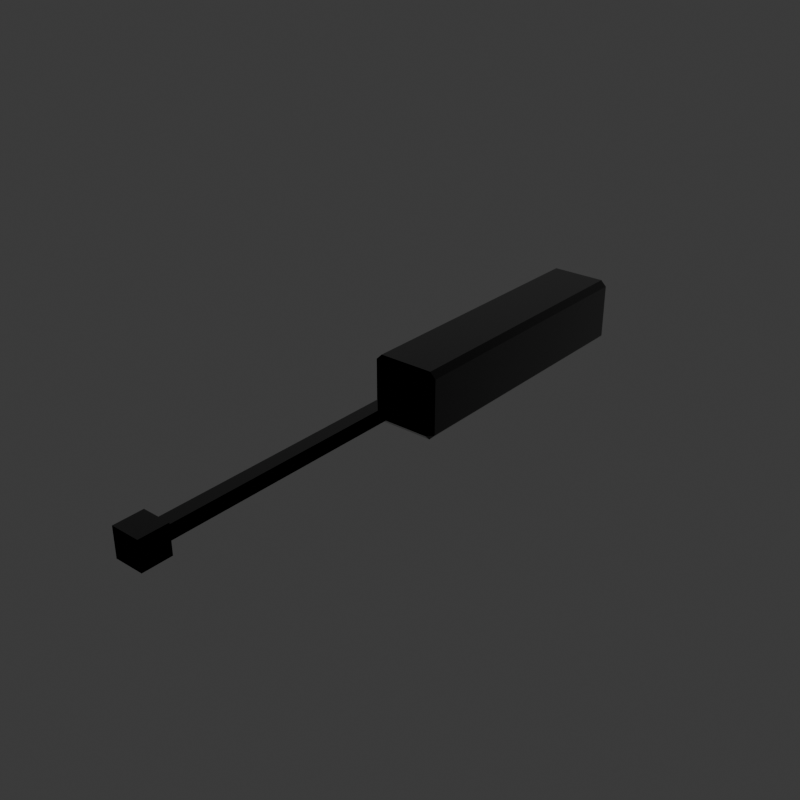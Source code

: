 # Source: aryxweapplaceholder-fixedweps.blend  (saved by Blender 4.0.36; exported with 4.5.12 LTS)
import bpy
from mathutils import Matrix  # noqa: F401  (used for matrix-valued properties, if any)

bpy.ops.wm.read_factory_settings(use_empty=True)
scene = bpy.context.scene
scene.name = 'SC_AR_Tumult'

# ---- collections
col_collection_001 = bpy.data.collections.new('Collection.001'); scene.collection.children.link(col_collection_001)
col_seut__sc_ar_tumult = bpy.data.collections.new('SEUT (SC_AR_Tumult)'); scene.collection.children.link(col_seut__sc_ar_tumult)
col_main__sc_ar_tumult = bpy.data.collections.new('Main (SC_AR_Tumult)'); col_seut__sc_ar_tumult.children.link(col_main__sc_ar_tumult)
col_collision___main__sc_ar_tumult = bpy.data.collections.new('Collision - Main (SC_AR_Tumult)'); col_seut__sc_ar_tumult.children.link(col_collision___main__sc_ar_tumult)
col_bs1__sc_ar_tumult = bpy.data.collections.new('BS1 (SC_AR_Tumult)'); col_seut__sc_ar_tumult.children.link(col_bs1__sc_ar_tumult)
col_bs2__sc_ar_tumult = bpy.data.collections.new('BS2 (SC_AR_Tumult)'); col_seut__sc_ar_tumult.children.link(col_bs2__sc_ar_tumult)
col_bs3__sc_ar_tumult = bpy.data.collections.new('BS3 (SC_AR_Tumult)'); col_seut__sc_ar_tumult.children.link(col_bs3__sc_ar_tumult)
col_lod1__sc_ar_tumult = bpy.data.collections.new('LOD1 (SC_AR_Tumult)'); col_seut__sc_ar_tumult.children.link(col_lod1__sc_ar_tumult)
col_lod2__sc_ar_tumult = bpy.data.collections.new('LOD2 (SC_AR_Tumult)'); col_seut__sc_ar_tumult.children.link(col_lod2__sc_ar_tumult)
col_lod3__sc_ar_tumult = bpy.data.collections.new('LOD3 (SC_AR_Tumult)'); col_seut__sc_ar_tumult.children.link(col_lod3__sc_ar_tumult)
col_bs1_lod1__sc_ar_tumult = bpy.data.collections.new('BS1_LOD1 (SC_AR_Tumult)'); col_seut__sc_ar_tumult.children.link(col_bs1_lod1__sc_ar_tumult)

# ---- images (referenced by path relative to the original .blend; pixels are not part of the script)
import os
ASSET_DIR = os.environ.get("B2B_ASSET_DIR", "")  # directory of the original .blend (textures are referenced by path, not embedded)
HERE = os.path.dirname(os.path.abspath(__file__))  # packed textures are extracted next to this script under _unpacked/

def load_image(name, relpath, width, height, colorspace="sRGB"):
    """Load a texture the original file referenced (path relative to the .blend, or extracted next to this script)."""
    p = next((c for c in (os.path.join(HERE, relpath), os.path.join(ASSET_DIR, relpath)) if relpath and os.path.exists(c)), "")
    if p:
        img = bpy.data.images.load(p, check_existing=True)
        img.name = name
    else:  # same state as the original file: an image datablock whose file is absent (Cycles renders it pink)
        img = bpy.data.images.new(name, width, height)
        img.source = "FILE"
        img.filepath = "//" + (relpath or name)
    img.colorspace_settings.name = colorspace
    return img
img_uv_grid_png = load_image('uv_grid.png', 'uv_grid.png', 1024, 1024, 'sRGB')
img_paintedmetalcolorable_add = load_image('PaintedMetalColorable_add', 'PaintedMetalColorable_add.TIF', 1024, 1024, 'sRGB')
img_paintedmetalcolorable_ng = load_image('PaintedMetalColorable_ng', 'PaintedMetalColorable_ng.TIF', 1024, 1024, 'sRGB')
img_paintedmetalcolorable_cm = load_image('PaintedMetalColorable_cm', 'PaintedMetalColorable_cm.TIF', 1024, 1024, 'sRGB')
img_emissiveatlas_cm = load_image('EmissiveAtlas_cm', 'EmissiveAtlas_cm.TIF', 1024, 1024, 'sRGB')
img_emissivecolorable_add = load_image('EmissiveColorable_add', 'EmissiveColorable_add.TIF', 1024, 1024, 'sRGB')
img_emissiveatlas_ng = load_image('EmissiveAtlas_ng', 'EmissiveAtlas_ng.TIF', 1024, 1024, 'Non-Color')

# ---- materials (node trees are filled in below, after node groups)
mat_heavysquareplate = bpy.data.materials.new('HeavySquarePlate')
mat_heavysquareplate.use_transparency_overlap = False
mat_heavysquareplate.show_transparent_back = False
mat_heavysquareplate.use_backface_culling = True
mat_heavysquareplate.use_transparent_shadow = False
mat_emissivecolorable = bpy.data.materials.new('EmissiveColorable')
mat_emissivecolorable.use_transparency_overlap = False
mat_emissivecolorable.show_transparent_back = False
mat_emissivecolorable.use_backface_culling = True
mat_emissivecolorable.use_transparent_shadow = False

# ---- node groups
ng_seut_node_group = bpy.data.node_groups.new('SEUT Node Group', 'ShaderNodeTree')
_s = ng_seut_node_group.interface.new_socket(name='BSDF', in_out='OUTPUT', socket_type='NodeSocketShader')
_s = ng_seut_node_group.interface.new_socket(name='CM Color', in_out='INPUT', socket_type='NodeSocketColor')
_s.hide_value = True
_s = ng_seut_node_group.interface.new_socket(name='CM Alpha', in_out='INPUT', socket_type='NodeSocketColor')
_s.hide_value = True
_s = ng_seut_node_group.interface.new_socket(name='ADD Color', in_out='INPUT', socket_type='NodeSocketColor')
_s.hide_value = True
_s = ng_seut_node_group.interface.new_socket(name='ADD Alpha', in_out='INPUT', socket_type='NodeSocketColor')
_s.hide_value = True
_s = ng_seut_node_group.interface.new_socket(name='NG Color', in_out='INPUT', socket_type='NodeSocketColor')
_s.hide_value = True
_s = ng_seut_node_group.interface.new_socket(name='NG Alpha', in_out='INPUT', socket_type='NodeSocketColor')
_s.hide_value = True
_s = ng_seut_node_group.interface.new_socket(name='AM Color', in_out='INPUT', socket_type='NodeSocketColor')
_s.default_value = (1.0, 1.0, 1.0, 1.0)
_s.hide_value = True
_s = ng_seut_node_group.interface.new_socket(name='TM Switch', in_out='INPUT', socket_type='NodeSocketFloat')
_s.min_value = 0.0
_s.max_value = 1.0
_s.hide_value = True
_s = ng_seut_node_group.interface.new_socket(name='Color Override', in_out='INPUT', socket_type='NodeSocketColor')
_s.hide_value = True
_s = ng_seut_node_group.interface.new_socket(name='Color Override Alpha', in_out='INPUT', socket_type='NodeSocketFloat')
_s.hide_value = True
_s = ng_seut_node_group.interface.new_socket(name='Color Overlay', in_out='INPUT', socket_type='NodeSocketColor')
_s.hide_value = True
_s = ng_seut_node_group.interface.new_socket(name='Color Overlay Alpha', in_out='INPUT', socket_type='NodeSocketFloat')
_s.hide_value = True
_s = ng_seut_node_group.interface.new_socket(name='Emission Strength', in_out='INPUT', socket_type='NodeSocketFloat')
_s.default_value = 5.0
_s.hide_value = True
_N = ng_seut_node_group.nodes; _L = ng_seut_node_group.links
n0 = _N.new('ShaderNodeBsdfPrincipled'); n0.name = 'Principled BSDF'; n0.location = (140, 0)
n0.label = 'Principled BSDF'
n0.distribution = 'GGX'
n0.subsurface_method = 'RANDOM_WALK_SKIN'
n0.inputs[3].default_value = 1.45
n1 = _N.new('ShaderNodeMixRGB'); n1.name = 'Mix (Legacy)'; n1.location = (-280, 240)
n1.label = 'Switch Alpha'
n1.use_clamp = True
n2 = _N.new('ShaderNodeMixRGB'); n2.name = 'Mix (Legacy).001'; n2.location = (-100, 440)
n2.label = 'Switch Color'
n2.use_clamp = True
n3 = _N.new('ShaderNodeMixRGB'); n3.name = 'Mix (Legacy).002'; n3.location = (-280, 440)
n3.label = 'Color Overlay'
n3.blend_type = 'OVERLAY'
n4 = _N.new('ShaderNodeMixRGB'); n4.name = 'Mix (Legacy).003'; n4.location = (-460, 240)
n4.label = 'Color Override'
n5 = _N.new('ShaderNodeInvert'); n5.name = 'Invert'; n5.location = (-688, -231)
n5.label = 'Gloss to Roughness'
n6 = _N.new('ShaderNodeMixRGB'); n6.name = 'Mix (Legacy).005'; n6.location = (-688, -370)
n6.label = 'Emission Color'
n7 = _N.new('ShaderNodeNormalMap'); n7.name = 'Normal Map'; n7.location = (-688, -600)
n7.label = 'Normal Map'
n8 = _N.new('ShaderNodeMixRGB'); n8.name = 'Mix (Legacy).006'; n8.location = (-962, -211)
n8.label = 'Add Paint'
n8.blend_type = 'MULTIPLY'
n9 = _N.new('ShaderNodeMath'); n9.name = 'Math.001'; n9.location = (-962, -442)
n9.label = 'Emission Switch'
n9.operation = 'GREATER_THAN'
n9.use_clamp = True
n9.inputs[1].default_value = 0.1
n10 = _N.new('ShaderNodeSeparateRGB'); n10.name = 'Separate RGB (Legacy)'; n10.location = (-1238, 0)
n10.label = 'Separate RGB'
n11 = _N.new('ShaderNodeMath'); n11.name = 'Math.002'; n11.location = (-460, 440)
n11.label = 'Restrict to Alpha'
n12 = _N.new('ShaderNodeInvert'); n12.name = 'Invert.001'; n12.location = (-640, 440)
n12.label = 'Invert Alpha'
n13 = _N.new('ShaderNodeBsdfDiffuse'); n13.name = 'Diffuse BSDF'; n13.location = (660, -120)
n14 = _N.new('ShaderNodeMixShader'); n14.name = 'Mix Shader'; n14.location = (820, 0)
n15 = _N.new('NodeGroupOutput'); n15.name = 'Group Output'; n15.location = (980, 0)
n15.label = 'Output'
n16 = _N.new('ShaderNodeTexImage'); n16.name = 'Image Texture'; n16.location = (400, -120)
n16.image = img_uv_grid_png
n17 = _N.new('ShaderNodeAttribute'); n17.name = 'Attribute.001'; n17.location = (660, 160)
n17.attribute_type = 'VIEW_LAYER'
n17.attribute_name = 'UV Grid Overlay'
n18 = _N.new('ShaderNodeMixRGB'); n18.name = 'Mix (Legacy).004'; n18.location = (-688, 0)
n18.label = 'Add AO'
n18.blend_type = 'MULTIPLY'
n18.use_clamp = True
n19 = _N.new('NodeGroupInput'); n19.name = 'Group Input'; n19.location = (-1512, 0)
n19.label = 'Input'
n20 = _N.new('ShaderNodeMath'); n20.name = 'Math'; n20.location = (-962, 0)
n20.label = 'ADD Switch'
n20.operation = 'CEIL'
n20.use_clamp = True
n20.inputs[1].default_value = 1.0
n21 = _N.new('ShaderNodeMix'); n21.name = 'Mix'; n21.location = (-1240, -220)
n21.data_type = 'RGBA'
n21.blend_type = 'MULTIPLY'
n22 = _N.new('ShaderNodeValue'); n22.name = 'Value'; n22.location = (-1420, -380)
n22.outputs[0].default_value = 4.0
n23 = _N.new('ShaderNodeAttribute'); n23.name = 'Attribute'; n23.location = (-1240, -460)
n23.attribute_type = 'VIEW_LAYER'
n23.attribute_name = 'Paint Color'
_L.new(n1.outputs[0], n0.inputs[4])
_L.new(n2.outputs[0], n0.inputs[0])
_L.new(n3.outputs[0], n2.inputs[2])
_L.new(n4.outputs[0], n3.inputs[1])
_L.new(n18.outputs[0], n4.inputs[1])
_L.new(n18.outputs[0], n2.inputs[1])
_L.new(n5.outputs[0], n0.inputs[2])
_L.new(n6.outputs[0], n0.inputs[27])
_L.new(n7.outputs[0], n0.inputs[5])
_L.new(n20.outputs[0], n18.inputs[0])
_L.new(n8.outputs[0], n18.inputs[1])
_L.new(n8.outputs[0], n6.inputs[2])
_L.new(n9.outputs[0], n6.inputs[0])
_L.new(n10.outputs[0], n18.inputs[2])
_L.new(n10.outputs[1], n9.inputs[0])
_L.new(n10.outputs[1], n6.inputs[1])
_L.new(n11.outputs[0], n3.inputs[0])
_L.new(n12.outputs[0], n11.inputs[1])
_L.new(n19.outputs[1], n0.inputs[1])
_L.new(n19.outputs[1], n1.inputs[2])
_L.new(n19.outputs[2], n10.inputs[0])
_L.new(n19.outputs[2], n20.inputs[0])
_L.new(n19.outputs[3], n8.inputs[0])
_L.new(n19.outputs[4], n7.inputs[1])
_L.new(n19.outputs[5], n5.inputs[1])
_L.new(n19.outputs[6], n1.inputs[1])
_L.new(n19.outputs[6], n12.inputs[1])
_L.new(n19.outputs[7], n2.inputs[0])
_L.new(n19.outputs[7], n1.inputs[0])
_L.new(n19.outputs[8], n4.inputs[2])
_L.new(n19.outputs[9], n4.inputs[0])
_L.new(n19.outputs[10], n3.inputs[2])
_L.new(n19.outputs[11], n11.inputs[0])
_L.new(n19.outputs[12], n0.inputs[28])
_L.new(n14.outputs[0], n15.inputs[0])
_L.new(n0.outputs[0], n14.inputs[1])
_L.new(n13.outputs[0], n14.inputs[2])
_L.new(n16.outputs[0], n13.inputs[0])
_L.new(n17.outputs[2], n14.inputs[0])
_L.new(n19.outputs[0], n21.inputs[6])
_L.new(n22.outputs[0], n21.inputs[7])
_L.new(n19.outputs[3], n21.inputs[0])
_L.new(n21.outputs[2], n8.inputs[1])
_L.new(n23.outputs[0], n8.inputs[2])
n15.is_active_output = True

# ---- material node trees
mat_heavysquareplate.use_nodes = True; mat_heavysquareplate.node_tree.nodes.clear()
_N = mat_heavysquareplate.node_tree.nodes; _L = mat_heavysquareplate.node_tree.links
n0 = _N.new('ShaderNodeOutputMaterial'); n0.name = 'Material Output.001'; n0.location = (250, 173)
n1 = _N.new('ShaderNodeTexImage'); n1.name = 'ADD'; n1.location = (-420, 120)
n1.label = 'ADD'
n1.image = img_paintedmetalcolorable_add
n2 = _N.new('ShaderNodeTexImage'); n2.name = 'NG'; n2.location = (-420, -140)
n2.label = 'NG'
n2.image = img_paintedmetalcolorable_ng
n3 = _N.new('ShaderNodeGroup'); n3.name = 'SEUT_NODE_GROUP'; n3.location = (-25, 173)
n3.node_tree = ng_seut_node_group
n3.inputs[6].default_value = (1.0, 1.0, 1.0, 1.0)
n3.inputs[7].default_value = 0.0
n3.inputs[8].default_value = (0.0, 0.0, 0.0, 1.0)
n3.inputs[9].default_value = 0.0
n3.inputs[10].default_value = (0.0, 0.0, 0.0, 1.0)
n3.inputs[11].default_value = 0.0
n3.inputs[12].default_value = 0.0
n4 = _N.new('ShaderNodeTexImage'); n4.name = 'CM'; n4.location = (-420, 380)
n4.label = 'CM'
n4.image = img_paintedmetalcolorable_cm
_L.new(n4.outputs[0], n3.inputs[0])
_L.new(n4.outputs[1], n3.inputs[1])
_L.new(n2.outputs[0], n3.inputs[4])
_L.new(n2.outputs[1], n3.inputs[5])
_L.new(n1.outputs[0], n3.inputs[2])
_L.new(n1.outputs[1], n3.inputs[3])
_L.new(n3.outputs[0], n0.inputs[0])
n0.is_active_output = True
mat_emissivecolorable.use_nodes = True; mat_emissivecolorable.node_tree.nodes.clear()
_N = mat_emissivecolorable.node_tree.nodes; _L = mat_emissivecolorable.node_tree.links
n0 = _N.new('ShaderNodeOutputMaterial'); n0.name = 'Material Output.001'; n0.location = (250, 173)
n1 = _N.new('ShaderNodeTexImage'); n1.name = 'CM'; n1.location = (-420, 380)
n1.label = 'CM'
n1.image = img_emissiveatlas_cm
n2 = _N.new('ShaderNodeTexImage'); n2.name = 'ADD'; n2.location = (-420, 120)
n2.label = 'ADD'
n2.image = img_emissivecolorable_add
n3 = _N.new('ShaderNodeTexImage'); n3.name = 'NG'; n3.location = (-420, -140)
n3.label = 'NG'
n3.image = img_emissiveatlas_ng
n4 = _N.new('ShaderNodeGroup'); n4.name = 'SEUT_NODE_GROUP'; n4.location = (-25, 173)
n4.node_tree = ng_seut_node_group
n4.inputs[6].default_value = (1.0, 1.0, 1.0, 1.0)
n4.inputs[7].default_value = 0.0
n4.inputs[8].default_value = (0.0, 0.0, 0.0, 1.0)
n4.inputs[9].default_value = 0.0
n4.inputs[10].default_value = (0.0, 0.0, 0.0, 1.0)
n4.inputs[11].default_value = 0.0
n4.inputs[12].default_value = 0.0
_L.new(n1.outputs[0], n4.inputs[0])
_L.new(n1.outputs[1], n4.inputs[1])
_L.new(n3.outputs[0], n4.inputs[4])
_L.new(n3.outputs[1], n4.inputs[5])
_L.new(n2.outputs[0], n4.inputs[2])
_L.new(n2.outputs[1], n4.inputs[3])
_L.new(n4.outputs[0], n0.inputs[0])
n0.is_active_output = True

# ---- world
world_world_001 = bpy.data.worlds.new('World.001'); scene.world = world_world_001
world_world_001.use_nodes = True; world_world_001.node_tree.nodes.clear()
_N = world_world_001.node_tree.nodes; _L = world_world_001.node_tree.links
n0 = _N.new('ShaderNodeOutputWorld'); n0.name = 'World Output'; n0.location = (300, 300)
n1 = _N.new('ShaderNodeBackground'); n1.name = 'Background'; n1.location = (10, 300)
n1.inputs[0].default_value = (0.05088, 0.05088, 0.05088, 1.0)
_L.new(n1.outputs[0], n0.inputs[0])
n0.is_active_output = True
world_world_001.color = (0.05088, 0.05088, 0.05088)
world_world_001.use_sun_shadow = False
world_world_001.sun_shadow_jitter_overblur = 0.0

# ---- meshes
me_cube_004 = bpy.data.meshes.new('Cube.004')
me_cube_004.from_pydata([(-0.8257, 0.2351, -1.0), (-0.8257, 0.06085, -0.8257), (-1.0, 0.2351, -0.8257), (-0.8257, 0.06085, 0.8257), (-0.8257, 0.2351, 1.0), (-1.0, 0.2351, 0.8257), (-0.8257, 8.786, -1.0), (-1.0, 8.786, -0.8257), (-0.8257, 8.96, -0.8257), (-0.8257, 8.786, 1.0), (-0.8257, 8.96, 0.8257), (-1.0, 8.786, 0.8257), (0.8257, 0.2351, -1.0), (1.0, 0.2351, -0.8257), (0.8257, 0.06085, -0.8257), (0.8257, 0.2351, 1.0), (0.8257, 0.06085, 0.8257), (1.0, 0.2351, 0.8257), (0.8257, 8.786, -1.0), (0.8257, 8.96, -0.8257), (1.0, 8.786, -0.8257), (0.8257, 8.786, 1.0), (1.0, 8.786, 0.8257), (0.8257, 8.96, 0.8257), (-0.2094, -8.729, -0.2094), (-0.2094, -8.729, 0.2094), (-0.2094, 0.2094, -0.2094), (-0.2094, 0.2094, 0.2094), (0.2094, -8.729, -0.2094), (0.2094, -8.729, 0.2094), (0.2094, 0.2094, -0.2094), (0.2094, 0.2094, 0.2094), (-0.421, -8.942, -0.421), (-0.421, -8.942, 0.421), (-0.421, -8.1, -0.421), (-0.421, -8.1, 0.421), (0.421, -8.942, -0.421), (0.421, -8.942, 0.421), (0.421, -8.1, -0.421), (0.421, -8.1, 0.421)], [], [(14, 16, 3, 1), (20, 22, 17, 13), (21, 9, 4, 15), (2, 5, 11, 7), (8, 10, 23, 19), (0, 1, 2), (3, 4, 5), (6, 7, 8), (9, 10, 11), (12, 13, 14), (15, 16, 17), (18, 19, 20), (21, 22, 23), (6, 0, 2, 7), (1, 3, 5, 2), (4, 9, 11, 5), (10, 8, 7, 11), (18, 6, 8, 19), (9, 21, 23, 10), (22, 20, 19, 23), (12, 18, 20, 13), (21, 15, 17, 22), (16, 14, 13, 17), (0, 12, 14, 1), (15, 4, 3, 16), (6, 18, 12, 0), (24, 25, 27, 26), (26, 27, 31, 30), (30, 31, 29, 28), (28, 29, 25, 24), (26, 30, 28, 24), (31, 27, 25, 29), (32, 33, 35, 34), (34, 35, 39, 38), (38, 39, 37, 36), (36, 37, 33, 32), (34, 38, 36, 32), (39, 35, 33, 37)])
me_cube_004.polygons.foreach_set('material_index', [0, 0, 0, 0, 0, 0, 0, 0, 0, 0, 0, 0, 0, 0, 0, 0, 0, 0, 0, 0, 0, 0, 0, 0, 0, 0, 0, 0, 0, 0, 0, 0, 0, 0, 0, 1, 0, 0])
_uv = me_cube_004.uv_layers.new(name='UVMap')
_uv.uv.foreach_set('vector', [0.3968, 0.7718, 0.6032, 0.7718, 0.6032, 0.9782, 0.3968, 0.9782, 0.3968, 0.5218, 0.6032, 0.5218, 0.6032, 0.7282, 0.3968, 0.7282, 0.6468, 0.5218, 0.8532, 0.5218, 0.8532, 0.7282, 0.6468, 0.7282, 0.3968, 0.02179, 0.6032, 0.02179, 0.6032, 0.2282, 0.3968, 0.2282, 0.3968, 0.2718, 0.6032, 0.2718, 0.6032, 0.4782, 0.3968, 0.4782, 0.1468, 0.7282, 0.1468, 0.75, 0.125, 0.7282, 0.6032, 0.0, 0.625, 0.02179, 0.6032, 0.02179, 0.1468, 0.5218, 0.125, 0.5218, 0.1468, 0.5, 0.625, 0.2282, 0.6032, 0.25, 0.6032, 0.2282, 0.3532, 0.7282, 0.375, 0.7282, 0.3532, 0.75, 0.625, 0.7718, 0.6032, 0.7718, 0.6032, 0.75, 0.3532, 0.5218, 0.3532, 0.5, 0.375, 0.5218, 0.625, 0.4782, 0.6032, 0.5, 0.6032, 0.4782, 0.1468, 0.5218, 0.1468, 0.7282, 0.125, 0.7282, 0.125, 0.5218, 0.3968, 0.0, 0.6032, 0.0, 0.6032, 0.02179, 0.3968, 0.02179, 0.625, 0.02179, 0.625, 0.2282, 0.6032, 0.2282, 0.6032, 0.02179, 0.6032, 0.2718, 0.3968, 0.2718, 0.3968, 0.2282, 0.6032, 0.2282, 0.3532, 0.5218, 0.1468, 0.5218, 0.1468, 0.5, 0.3532, 0.5, 0.625, 0.2718, 0.625, 0.4782, 0.6032, 0.4782, 0.6032, 0.2718, 0.6032, 0.5218, 0.3968, 0.5218, 0.3968, 0.4782, 0.6032, 0.4782, 0.3532, 0.7282, 0.3532, 0.5218, 0.3968, 0.5218, 0.3968, 0.7282, 0.6468, 0.5218, 0.6468, 0.7282, 0.6032, 0.7282, 0.6032, 0.5218, 0.6032, 0.7718, 0.3968, 0.7718, 0.3968, 0.7282, 0.6032, 0.7282, 0.1468, 0.7282, 0.3532, 0.7282, 0.3532, 0.75, 0.1468, 0.75, 0.625, 0.7718, 0.625, 0.9782, 0.6032, 0.9782, 0.6032, 0.7718, 0.1468, 0.5218, 0.3532, 0.5218, 0.3532, 0.7282, 0.1468, 0.7282, 0.375, 0.0, 0.625, 0.0, 0.625, 0.25, 0.375, 0.25, 0.375, 0.25, 0.625, 0.25, 0.625, 0.5, 0.375, 0.5, 0.375, 0.5, 0.625, 0.5, 0.625, 0.75, 0.375, 0.75, 0.375, 0.75, 0.625, 0.75, 0.625, 1.0, 0.375, 1.0, 0.125, 0.5, 0.375, 0.5, 0.375, 0.75, 0.125, 0.75, 0.625, 0.5, 0.875, 0.5, 0.875, 0.75, 0.625, 0.75, 0.375, 0.0, 0.625, 0.0, 0.625, 0.25, 0.375, 0.25, 0.375, 0.25, 0.625, 0.25, 0.625, 0.5, 0.375, 0.5, 0.375, 0.5, 0.625, 0.5, 0.625, 0.75, 0.375, 0.75, 0.5867, 0.3086, 0.5904, 0.3086, 0.5904, 0.3123, 0.5867, 0.3123, 0.125, 0.5, 0.375, 0.5, 0.375, 0.75, 0.125, 0.75, 0.625, 0.5, 0.875, 0.5, 0.875, 0.75, 0.625, 0.75])
me_cube_004.materials.append(mat_heavysquareplate)
me_cube_004.materials.append(mat_emissivecolorable)
me_cube_004.update()

# ---- objects
ob_cube_002 = bpy.data.objects.new('Cube.002', me_cube_004)
ob_muzzle_cannon_01 = bpy.data.objects.new('muzzle_cannon_01', None)

# ---- transforms, parenting, visibility, modifiers, constraints
ob_cube_002.location = (0.0, 0.0, 0.0)
ob_cube_002.scale = (1.239, 1.239, 1.239)
ob_muzzle_cannon_01.parent = ob_cube_002
ob_muzzle_cannon_01.matrix_parent_inverse = Matrix(((0.8073, -0.0, 0.0, -0.0), (-0.0, 0.8073, -0.0, 0.0), (0.0, -0.0, 0.8073, -0.0), (-0.0, 0.0, -0.0, 1.0)))
ob_muzzle_cannon_01.location = (0.0, -10.95, 0.0)
ob_muzzle_cannon_01.rotation_euler = (0.0, -0.0, -3.142)
ob_muzzle_cannon_01.empty_display_type = 'ARROWS'

# ---- collection membership
col_main__sc_ar_tumult.objects.link(ob_cube_002)
col_main__sc_ar_tumult.objects.link(ob_muzzle_cannon_01)

# ---- scene / render settings (as saved in the file)
scene.frame_start = 1; scene.frame_end = 250; scene.frame_set(0)
scene.render.engine = 'BLENDER_EEVEE_NEXT'
scene.render.resolution_x = 128
scene.render.resolution_y = 128
scene.render.fps = 60
scene.render.film_transparent = True
scene.cycles.sampling_pattern = 'TABULATED_SOBOL'
bpy.context.view_layer.update()

# ---- added for rendering (the .blend has no active camera and no usable light): camera, sun
cam_auto = bpy.data.cameras.new('AutoCamera')
cam_auto.lens = 50.0
cam_auto.sensor_width = 36.0
cam_auto.clip_end = 1000.0
ob_auto_camera = bpy.data.objects.new('AutoCamera', cam_auto)
scene.collection.objects.link(ob_auto_camera)
ob_auto_camera.location = (20.7721, -24.9151, 16.6177)
ob_auto_camera.rotation_euler = (1.09748, -7.21219e-08, 0.694738)
scene.camera = ob_auto_camera
light_auto_sun = bpy.data.lights.new('AutoSun', 'SUN')
light_auto_sun.energy = 3.0
light_auto_sun.angle = 0.0523599
ob_auto_sun = bpy.data.objects.new('AutoSun', light_auto_sun)
scene.collection.objects.link(ob_auto_sun)
ob_auto_sun.rotation_euler = (0.872665, 0.174533, 0.523599)
bpy.context.view_layer.update()
